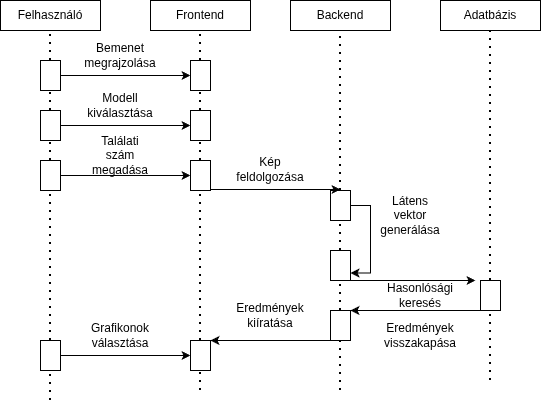

The diagram above was exported from draw.io. Its source (the exported page's mxGraphModel, read from the mxfile embedded in the PNG):
<mxGraphModel dx="784" dy="844" grid="1" gridSize="10" guides="1" tooltips="1" connect="1" arrows="1" fold="1" page="1" pageScale="1" pageWidth="827" pageHeight="1169" math="0" shadow="0">
  <root>
    <mxCell id="0" />
    <mxCell id="1" parent="0" />
    <mxCell id="cc3vEvZnDBe2r6wGjggv-1" parent="1" style="rounded=0;whiteSpace=wrap;html=1;" value="Felhasználó" vertex="1">
      <mxGeometry height="30" width="100" x="80" y="140" as="geometry" />
    </mxCell>
    <mxCell id="cc3vEvZnDBe2r6wGjggv-2" parent="1" style="rounded=0;whiteSpace=wrap;html=1;" value="Frontend" vertex="1">
      <mxGeometry height="30" width="100" x="230" y="140" as="geometry" />
    </mxCell>
    <mxCell id="cc3vEvZnDBe2r6wGjggv-3" parent="1" style="rounded=0;whiteSpace=wrap;html=1;" value="Backend" vertex="1">
      <mxGeometry height="30" width="100" x="370" y="140" as="geometry" />
    </mxCell>
    <mxCell id="cc3vEvZnDBe2r6wGjggv-4" parent="1" style="rounded=0;whiteSpace=wrap;html=1;" value="Adatbázis" vertex="1">
      <mxGeometry height="30" width="100" x="520" y="140" as="geometry" />
    </mxCell>
    <mxCell id="cc3vEvZnDBe2r6wGjggv-5" edge="1" parent="1" source="cc3vEvZnDBe2r6wGjggv-24" style="endArrow=none;dashed=1;html=1;dashPattern=1 3;strokeWidth=2;rounded=0;entryX=0.5;entryY=1;entryDx=0;entryDy=0;" target="cc3vEvZnDBe2r6wGjggv-1" value="">
      <mxGeometry height="50" relative="1" width="50" as="geometry">
        <mxPoint x="130" y="540" as="sourcePoint" />
        <mxPoint x="300" y="410" as="targetPoint" />
      </mxGeometry>
    </mxCell>
    <mxCell id="cc3vEvZnDBe2r6wGjggv-6" edge="1" parent="1" source="cc3vEvZnDBe2r6wGjggv-9" style="endArrow=none;dashed=1;html=1;dashPattern=1 3;strokeWidth=2;rounded=0;entryX=0.5;entryY=1;entryDx=0;entryDy=0;" target="cc3vEvZnDBe2r6wGjggv-2" value="">
      <mxGeometry height="50" relative="1" width="50" as="geometry">
        <mxPoint x="280" y="530" as="sourcePoint" />
        <mxPoint x="290" y="180" as="targetPoint" />
      </mxGeometry>
    </mxCell>
    <mxCell id="cc3vEvZnDBe2r6wGjggv-7" edge="1" parent="1" source="cc3vEvZnDBe2r6wGjggv-15" style="endArrow=none;dashed=1;html=1;dashPattern=1 3;strokeWidth=2;rounded=0;entryX=0.5;entryY=1;entryDx=0;entryDy=0;" target="cc3vEvZnDBe2r6wGjggv-3" value="">
      <mxGeometry height="50" relative="1" width="50" as="geometry">
        <mxPoint x="420" y="530" as="sourcePoint" />
        <mxPoint x="440" y="440" as="targetPoint" />
      </mxGeometry>
    </mxCell>
    <mxCell id="cc3vEvZnDBe2r6wGjggv-8" edge="1" parent="1" source="cc3vEvZnDBe2r6wGjggv-19" style="endArrow=none;dashed=1;html=1;dashPattern=1 3;strokeWidth=2;rounded=0;entryX=0.5;entryY=1;entryDx=0;entryDy=0;" target="cc3vEvZnDBe2r6wGjggv-4" value="">
      <mxGeometry height="50" relative="1" width="50" as="geometry">
        <mxPoint x="570" y="520" as="sourcePoint" />
        <mxPoint x="450" y="620" as="targetPoint" />
      </mxGeometry>
    </mxCell>
    <mxCell id="cc3vEvZnDBe2r6wGjggv-10" edge="1" parent="1" source="cc3vEvZnDBe2r6wGjggv-11" style="endArrow=none;dashed=1;html=1;dashPattern=1 3;strokeWidth=2;rounded=0;entryX=0.5;entryY=1;entryDx=0;entryDy=0;" target="cc3vEvZnDBe2r6wGjggv-9" value="">
      <mxGeometry height="50" relative="1" width="50" as="geometry">
        <mxPoint x="280" y="530" as="sourcePoint" />
        <mxPoint x="280" y="170" as="targetPoint" />
      </mxGeometry>
    </mxCell>
    <mxCell id="cc3vEvZnDBe2r6wGjggv-9" parent="1" style="rounded=0;whiteSpace=wrap;html=1;" value="" vertex="1">
      <mxGeometry height="30" width="20" x="270" y="200" as="geometry" />
    </mxCell>
    <mxCell id="cc3vEvZnDBe2r6wGjggv-12" edge="1" parent="1" source="cc3vEvZnDBe2r6wGjggv-13" style="endArrow=none;dashed=1;html=1;dashPattern=1 3;strokeWidth=2;rounded=0;entryX=0.5;entryY=1;entryDx=0;entryDy=0;" target="cc3vEvZnDBe2r6wGjggv-11" value="">
      <mxGeometry height="50" relative="1" width="50" as="geometry">
        <mxPoint x="280" y="530" as="sourcePoint" />
        <mxPoint x="280" y="230" as="targetPoint" />
      </mxGeometry>
    </mxCell>
    <mxCell id="cc3vEvZnDBe2r6wGjggv-11" parent="1" style="rounded=0;whiteSpace=wrap;html=1;" value="" vertex="1">
      <mxGeometry height="30" width="20" x="270" y="250" as="geometry" />
    </mxCell>
    <mxCell id="cc3vEvZnDBe2r6wGjggv-14" edge="1" parent="1" source="cc3vEvZnDBe2r6wGjggv-30" style="endArrow=none;dashed=1;html=1;dashPattern=1 3;strokeWidth=2;rounded=0;entryX=0.5;entryY=1;entryDx=0;entryDy=0;" target="cc3vEvZnDBe2r6wGjggv-13" value="">
      <mxGeometry height="50" relative="1" width="50" as="geometry">
        <mxPoint x="280" y="530" as="sourcePoint" />
        <mxPoint x="280" y="280" as="targetPoint" />
      </mxGeometry>
    </mxCell>
    <mxCell id="cc3vEvZnDBe2r6wGjggv-13" parent="1" style="rounded=0;whiteSpace=wrap;html=1;" value="" vertex="1">
      <mxGeometry height="30" width="20" x="270" y="300" as="geometry" />
    </mxCell>
    <mxCell id="cc3vEvZnDBe2r6wGjggv-16" edge="1" parent="1" source="cc3vEvZnDBe2r6wGjggv-17" style="endArrow=none;dashed=1;html=1;dashPattern=1 3;strokeWidth=2;rounded=0;entryX=0.5;entryY=1;entryDx=0;entryDy=0;" target="cc3vEvZnDBe2r6wGjggv-15" value="">
      <mxGeometry height="50" relative="1" width="50" as="geometry">
        <mxPoint x="420" y="530" as="sourcePoint" />
        <mxPoint x="420" y="170" as="targetPoint" />
      </mxGeometry>
    </mxCell>
    <mxCell id="cc3vEvZnDBe2r6wGjggv-40" edge="1" parent="1" source="cc3vEvZnDBe2r6wGjggv-15" style="edgeStyle=orthogonalEdgeStyle;rounded=0;orthogonalLoop=1;jettySize=auto;html=1;exitX=1;exitY=0.5;exitDx=0;exitDy=0;entryX=1;entryY=0.75;entryDx=0;entryDy=0;" target="cc3vEvZnDBe2r6wGjggv-17">
      <mxGeometry relative="1" as="geometry" />
    </mxCell>
    <mxCell id="cc3vEvZnDBe2r6wGjggv-15" parent="1" style="rounded=0;whiteSpace=wrap;html=1;" value="" vertex="1">
      <mxGeometry height="30" width="20" x="410" y="330" as="geometry" />
    </mxCell>
    <mxCell id="cc3vEvZnDBe2r6wGjggv-18" edge="1" parent="1" source="cc3vEvZnDBe2r6wGjggv-47" style="endArrow=none;dashed=1;html=1;dashPattern=1 3;strokeWidth=2;rounded=0;entryX=0.5;entryY=1;entryDx=0;entryDy=0;" target="cc3vEvZnDBe2r6wGjggv-17" value="">
      <mxGeometry height="50" relative="1" width="50" as="geometry">
        <mxPoint x="420" y="530" as="sourcePoint" />
        <mxPoint x="420" y="330" as="targetPoint" />
      </mxGeometry>
    </mxCell>
    <mxCell id="cc3vEvZnDBe2r6wGjggv-17" parent="1" style="rounded=0;whiteSpace=wrap;html=1;" value="" vertex="1">
      <mxGeometry height="30" width="20" x="410" y="390" as="geometry" />
    </mxCell>
    <mxCell id="cc3vEvZnDBe2r6wGjggv-23" edge="1" parent="1" style="endArrow=none;dashed=1;html=1;dashPattern=1 3;strokeWidth=2;rounded=0;entryX=0.5;entryY=1;entryDx=0;entryDy=0;" target="cc3vEvZnDBe2r6wGjggv-22" value="">
      <mxGeometry height="50" relative="1" width="50" as="geometry">
        <mxPoint x="130" y="540" as="sourcePoint" />
        <mxPoint x="130" y="170" as="targetPoint" />
      </mxGeometry>
    </mxCell>
    <mxCell id="cc3vEvZnDBe2r6wGjggv-53" edge="1" parent="1" source="cc3vEvZnDBe2r6wGjggv-22" style="edgeStyle=orthogonalEdgeStyle;rounded=0;orthogonalLoop=1;jettySize=auto;html=1;entryX=0;entryY=0.5;entryDx=0;entryDy=0;" target="cc3vEvZnDBe2r6wGjggv-30">
      <mxGeometry relative="1" as="geometry" />
    </mxCell>
    <mxCell id="cc3vEvZnDBe2r6wGjggv-22" parent="1" style="rounded=0;whiteSpace=wrap;html=1;" value="" vertex="1">
      <mxGeometry height="30" width="20" x="120" y="480" as="geometry" />
    </mxCell>
    <mxCell id="cc3vEvZnDBe2r6wGjggv-25" edge="1" parent="1" source="cc3vEvZnDBe2r6wGjggv-26" style="endArrow=none;dashed=1;html=1;dashPattern=1 3;strokeWidth=2;rounded=0;entryX=0.5;entryY=1;entryDx=0;entryDy=0;" target="cc3vEvZnDBe2r6wGjggv-24" value="">
      <mxGeometry height="50" relative="1" width="50" as="geometry">
        <mxPoint x="130" y="480" as="sourcePoint" />
        <mxPoint x="130" y="170" as="targetPoint" />
      </mxGeometry>
    </mxCell>
    <mxCell id="cc3vEvZnDBe2r6wGjggv-24" parent="1" style="rounded=0;whiteSpace=wrap;html=1;" value="" vertex="1">
      <mxGeometry height="30" width="20" x="120" y="200" as="geometry" />
    </mxCell>
    <mxCell id="cc3vEvZnDBe2r6wGjggv-27" edge="1" parent="1" source="cc3vEvZnDBe2r6wGjggv-28" style="endArrow=none;dashed=1;html=1;dashPattern=1 3;strokeWidth=2;rounded=0;entryX=0.5;entryY=1;entryDx=0;entryDy=0;" target="cc3vEvZnDBe2r6wGjggv-26" value="">
      <mxGeometry height="50" relative="1" width="50" as="geometry">
        <mxPoint x="130" y="480" as="sourcePoint" />
        <mxPoint x="130" y="230" as="targetPoint" />
      </mxGeometry>
    </mxCell>
    <mxCell id="cc3vEvZnDBe2r6wGjggv-26" parent="1" style="rounded=0;whiteSpace=wrap;html=1;" value="" vertex="1">
      <mxGeometry height="30" width="20" x="120" y="250" as="geometry" />
    </mxCell>
    <mxCell id="cc3vEvZnDBe2r6wGjggv-29" edge="1" parent="1" source="cc3vEvZnDBe2r6wGjggv-22" style="endArrow=none;dashed=1;html=1;dashPattern=1 3;strokeWidth=2;rounded=0;entryX=0.5;entryY=1;entryDx=0;entryDy=0;" target="cc3vEvZnDBe2r6wGjggv-28" value="">
      <mxGeometry height="50" relative="1" width="50" as="geometry">
        <mxPoint x="130" y="480" as="sourcePoint" />
        <mxPoint x="130" y="280" as="targetPoint" />
      </mxGeometry>
    </mxCell>
    <mxCell id="cc3vEvZnDBe2r6wGjggv-28" parent="1" style="rounded=0;whiteSpace=wrap;html=1;" value="" vertex="1">
      <mxGeometry height="30" width="20" x="120" y="300" as="geometry" />
    </mxCell>
    <mxCell id="cc3vEvZnDBe2r6wGjggv-31" edge="1" parent="1" style="endArrow=none;dashed=1;html=1;dashPattern=1 3;strokeWidth=2;rounded=0;entryX=0.5;entryY=1;entryDx=0;entryDy=0;" target="cc3vEvZnDBe2r6wGjggv-30" value="">
      <mxGeometry height="50" relative="1" width="50" as="geometry">
        <mxPoint x="280" y="530" as="sourcePoint" />
        <mxPoint x="280" y="330" as="targetPoint" />
      </mxGeometry>
    </mxCell>
    <mxCell id="cc3vEvZnDBe2r6wGjggv-30" parent="1" style="rounded=0;whiteSpace=wrap;html=1;" value="" vertex="1">
      <mxGeometry height="30" width="20" x="270" y="480" as="geometry" />
    </mxCell>
    <mxCell id="cc3vEvZnDBe2r6wGjggv-32" edge="1" parent="1" source="cc3vEvZnDBe2r6wGjggv-24" style="endArrow=classic;html=1;rounded=0;exitX=1;exitY=0.5;exitDx=0;exitDy=0;entryX=0;entryY=0.5;entryDx=0;entryDy=0;" target="cc3vEvZnDBe2r6wGjggv-9" value="">
      <mxGeometry height="50" relative="1" width="50" as="geometry">
        <mxPoint x="250" y="580" as="sourcePoint" />
        <mxPoint x="300" y="530" as="targetPoint" />
      </mxGeometry>
    </mxCell>
    <mxCell id="cc3vEvZnDBe2r6wGjggv-33" parent="1" style="text;html=1;whiteSpace=wrap;strokeColor=none;fillColor=none;align=center;verticalAlign=middle;rounded=0;" value="Bemenet megrajzolása" vertex="1">
      <mxGeometry height="30" width="60" x="170" y="180" as="geometry" />
    </mxCell>
    <mxCell id="cc3vEvZnDBe2r6wGjggv-34" edge="1" parent="1" style="endArrow=classic;html=1;rounded=0;exitX=1;exitY=0.5;exitDx=0;exitDy=0;entryX=0;entryY=0.5;entryDx=0;entryDy=0;" value="">
      <mxGeometry height="50" relative="1" width="50" as="geometry">
        <mxPoint x="140" y="265" as="sourcePoint" />
        <mxPoint x="270" y="265" as="targetPoint" />
      </mxGeometry>
    </mxCell>
    <mxCell id="cc3vEvZnDBe2r6wGjggv-35" parent="1" style="text;html=1;whiteSpace=wrap;strokeColor=none;fillColor=none;align=center;verticalAlign=middle;rounded=0;" value="Modell kiválasztása" vertex="1">
      <mxGeometry height="30" width="60" x="170" y="230" as="geometry" />
    </mxCell>
    <mxCell id="cc3vEvZnDBe2r6wGjggv-36" edge="1" parent="1" style="endArrow=classic;html=1;rounded=0;exitX=1;exitY=0.5;exitDx=0;exitDy=0;entryX=0;entryY=0.5;entryDx=0;entryDy=0;" value="">
      <mxGeometry height="50" relative="1" width="50" as="geometry">
        <mxPoint x="140" y="315" as="sourcePoint" />
        <mxPoint x="270" y="315" as="targetPoint" />
      </mxGeometry>
    </mxCell>
    <mxCell id="cc3vEvZnDBe2r6wGjggv-37" parent="1" style="text;html=1;whiteSpace=wrap;strokeColor=none;fillColor=none;align=center;verticalAlign=middle;rounded=0;" value="Találati szám megadása" vertex="1">
      <mxGeometry height="30" width="60" x="170" y="280" as="geometry" />
    </mxCell>
    <mxCell id="cc3vEvZnDBe2r6wGjggv-38" edge="1" parent="1" style="endArrow=classic;html=1;rounded=0;exitX=1;exitY=0.5;exitDx=0;exitDy=0;entryX=0;entryY=0.5;entryDx=0;entryDy=0;" value="">
      <mxGeometry height="50" relative="1" width="50" as="geometry">
        <mxPoint x="290" y="329" as="sourcePoint" />
        <mxPoint x="420" y="329" as="targetPoint" />
      </mxGeometry>
    </mxCell>
    <mxCell id="cc3vEvZnDBe2r6wGjggv-39" parent="1" style="text;html=1;whiteSpace=wrap;strokeColor=none;fillColor=none;align=center;verticalAlign=middle;rounded=0;" value="Kép feldolgozása" vertex="1">
      <mxGeometry height="30" width="60" x="320" y="294" as="geometry" />
    </mxCell>
    <mxCell id="cc3vEvZnDBe2r6wGjggv-41" parent="1" style="text;html=1;whiteSpace=wrap;strokeColor=none;fillColor=none;align=center;verticalAlign=middle;rounded=0;" value="Látens vektor generálása" vertex="1">
      <mxGeometry height="30" width="60" x="460" y="340" as="geometry" />
    </mxCell>
    <mxCell id="cc3vEvZnDBe2r6wGjggv-42" edge="1" parent="1" style="endArrow=classic;html=1;rounded=0;exitX=1;exitY=0.5;exitDx=0;exitDy=0;entryX=0;entryY=0.5;entryDx=0;entryDy=0;" value="">
      <mxGeometry height="50" relative="1" width="50" as="geometry">
        <mxPoint x="425" y="420" as="sourcePoint" />
        <mxPoint x="555" y="420" as="targetPoint" />
      </mxGeometry>
    </mxCell>
    <mxCell id="cc3vEvZnDBe2r6wGjggv-43" parent="1" style="text;html=1;whiteSpace=wrap;strokeColor=none;fillColor=none;align=center;verticalAlign=middle;rounded=0;" value="Hasonlósági keresés" vertex="1">
      <mxGeometry height="30" width="60" x="470" y="420" as="geometry" />
    </mxCell>
    <mxCell id="cc3vEvZnDBe2r6wGjggv-44" edge="1" parent="1" style="endArrow=none;dashed=1;html=1;dashPattern=1 3;strokeWidth=2;rounded=0;entryX=0.5;entryY=1;entryDx=0;entryDy=0;" target="cc3vEvZnDBe2r6wGjggv-19" value="">
      <mxGeometry height="50" relative="1" width="50" as="geometry">
        <mxPoint x="570" y="520" as="sourcePoint" />
        <mxPoint x="570" y="170" as="targetPoint" />
      </mxGeometry>
    </mxCell>
    <mxCell id="cc3vEvZnDBe2r6wGjggv-19" parent="1" style="rounded=0;whiteSpace=wrap;html=1;" value="" vertex="1">
      <mxGeometry height="30" width="20" x="560" y="420" as="geometry" />
    </mxCell>
    <mxCell id="cc3vEvZnDBe2r6wGjggv-46" edge="1" parent="1" source="cc3vEvZnDBe2r6wGjggv-19" style="endArrow=classic;html=1;rounded=0;entryX=1;entryY=0;entryDx=0;entryDy=0;exitX=0;exitY=1;exitDx=0;exitDy=0;" target="cc3vEvZnDBe2r6wGjggv-47" value="">
      <mxGeometry height="50" relative="1" width="50" as="geometry">
        <mxPoint x="250" y="580" as="sourcePoint" />
        <mxPoint x="300" y="530" as="targetPoint" />
      </mxGeometry>
    </mxCell>
    <mxCell id="cc3vEvZnDBe2r6wGjggv-48" edge="1" parent="1" style="endArrow=none;dashed=1;html=1;dashPattern=1 3;strokeWidth=2;rounded=0;entryX=0.5;entryY=1;entryDx=0;entryDy=0;" target="cc3vEvZnDBe2r6wGjggv-47" value="">
      <mxGeometry height="50" relative="1" width="50" as="geometry">
        <mxPoint x="420" y="530" as="sourcePoint" />
        <mxPoint x="420" y="420" as="targetPoint" />
      </mxGeometry>
    </mxCell>
    <mxCell id="cc3vEvZnDBe2r6wGjggv-47" parent="1" style="rounded=0;whiteSpace=wrap;html=1;" value="" vertex="1">
      <mxGeometry height="30" width="20" x="410" y="450" as="geometry" />
    </mxCell>
    <mxCell id="cc3vEvZnDBe2r6wGjggv-49" parent="1" style="text;html=1;whiteSpace=wrap;strokeColor=none;fillColor=none;align=center;verticalAlign=middle;rounded=0;" value="Eredmények visszakapása" vertex="1">
      <mxGeometry height="30" width="60" x="470" y="460" as="geometry" />
    </mxCell>
    <mxCell id="cc3vEvZnDBe2r6wGjggv-51" edge="1" parent="1" source="cc3vEvZnDBe2r6wGjggv-47" style="endArrow=classic;html=1;rounded=0;entryX=1;entryY=0;entryDx=0;entryDy=0;exitX=0;exitY=1;exitDx=0;exitDy=0;" target="cc3vEvZnDBe2r6wGjggv-30" value="">
      <mxGeometry height="50" relative="1" width="50" as="geometry">
        <mxPoint x="250" y="580" as="sourcePoint" />
        <mxPoint x="300" y="530" as="targetPoint" />
      </mxGeometry>
    </mxCell>
    <mxCell id="cc3vEvZnDBe2r6wGjggv-52" parent="1" style="text;html=1;whiteSpace=wrap;strokeColor=none;fillColor=none;align=center;verticalAlign=middle;rounded=0;" value="Eredmények kiíratása" vertex="1">
      <mxGeometry height="30" width="60" x="320" y="440" as="geometry" />
    </mxCell>
    <mxCell id="cc3vEvZnDBe2r6wGjggv-54" parent="1" style="text;html=1;whiteSpace=wrap;strokeColor=none;fillColor=none;align=center;verticalAlign=middle;rounded=0;" value="Grafikonok választása" vertex="1">
      <mxGeometry height="30" width="60" x="170" y="460" as="geometry" />
    </mxCell>
  </root>
</mxGraphModel>